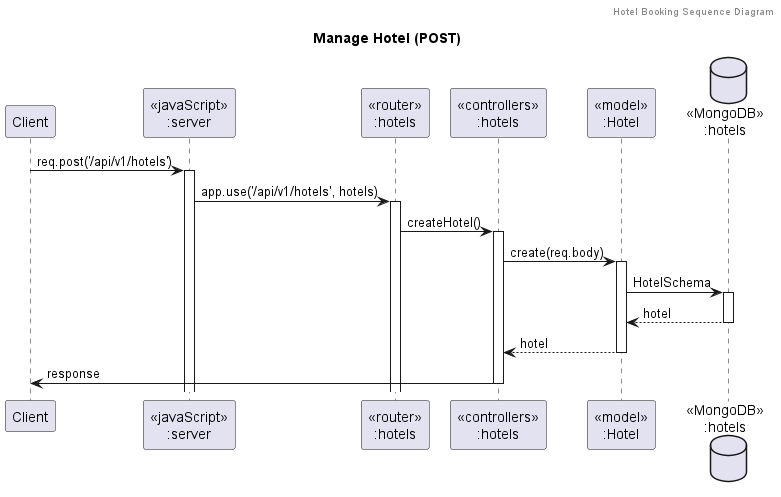

The diagram above was rendered by PlantUML. Its source (embedded in the PNG):
@startuml Manage Hotel (POST)
header Hotel Booking Sequence Diagram
title "Manage Hotel (POST)"

participant "Client" as client
participant "<<javaScript>>\n:server" as server
participant "<<router>>\n:hotels" as routerHotels
participant "<<controllers>>\n:hotels" as controllersHotels
participant "<<model>>\n:Hotel" as modelHotel
database "<<MongoDB>>\n:hotels" as HotelsDatabase

client->server ++:req.post('/api/v1/hotels')
server->routerHotels ++:app.use('/api/v1/hotels', hotels)
routerHotels -> controllersHotels ++:createHotel()
controllersHotels->modelHotel ++:create(req.body)
modelHotel ->HotelsDatabase ++: HotelSchema
HotelsDatabase --> modelHotel --: hotel
controllersHotels <-- modelHotel --:hotel
controllersHotels->client --:response

@enduml